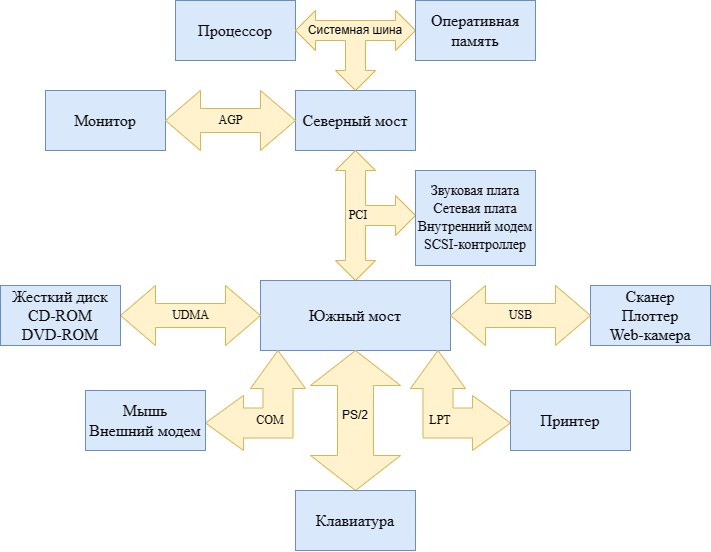

The diagram above was exported from draw.io. Its source (the exported page's mxGraphModel, read from the mxfile embedded in the PNG):
<mxGraphModel dx="1155" dy="661" grid="1" gridSize="10" guides="1" tooltips="1" connect="1" arrows="1" fold="1" page="1" pageScale="1" pageWidth="827" pageHeight="1169" math="0" shadow="0">
  <root>
    <mxCell id="0" />
    <mxCell id="1" parent="0" />
    <mxCell id="Vw0IBEeiTgcyrzw0Rfk7-1" value="&lt;font style=&quot;font-size: 16px;&quot; face=&quot;Times New Roman&quot;&gt;Процессор&lt;/font&gt;" style="rounded=0;whiteSpace=wrap;html=1;fillColor=#dae8fc;strokeColor=#6c8ebf;" vertex="1" parent="1">
      <mxGeometry x="210" y="120" width="120" height="60" as="geometry" />
    </mxCell>
    <mxCell id="Vw0IBEeiTgcyrzw0Rfk7-2" value="" style="html=1;shadow=0;dashed=0;align=center;verticalAlign=middle;shape=mxgraph.arrows2.triadArrow;dy=10;dx=20;arrowHead=40;rotation=-180;fillColor=#fff2cc;strokeColor=#d6b656;" vertex="1" parent="1">
      <mxGeometry x="330" y="130" width="120" height="80" as="geometry" />
    </mxCell>
    <mxCell id="Vw0IBEeiTgcyrzw0Rfk7-4" value="Системная шина" style="text;strokeColor=none;align=center;fillColor=none;html=1;verticalAlign=middle;whiteSpace=wrap;rounded=0;" vertex="1" parent="1">
      <mxGeometry x="325" y="135" width="130" height="30" as="geometry" />
    </mxCell>
    <mxCell id="Vw0IBEeiTgcyrzw0Rfk7-5" value="&lt;font style=&quot;font-size: 16px;&quot; face=&quot;Times New Roman&quot;&gt;Оперативная память&lt;/font&gt;" style="rounded=0;whiteSpace=wrap;html=1;fillColor=#dae8fc;strokeColor=#6c8ebf;" vertex="1" parent="1">
      <mxGeometry x="450" y="120" width="120" height="60" as="geometry" />
    </mxCell>
    <mxCell id="Vw0IBEeiTgcyrzw0Rfk7-6" value="&lt;font style=&quot;font-size: 16px;&quot; face=&quot;Times New Roman&quot;&gt;Северный мост&lt;/font&gt;" style="rounded=0;whiteSpace=wrap;html=1;fillColor=#dae8fc;strokeColor=#6c8ebf;" vertex="1" parent="1">
      <mxGeometry x="330" y="210" width="120" height="60" as="geometry" />
    </mxCell>
    <mxCell id="Vw0IBEeiTgcyrzw0Rfk7-8" value="&lt;font style=&quot;font-size: 16px;&quot; face=&quot;Times New Roman&quot;&gt;Монитор&lt;/font&gt;" style="rounded=0;whiteSpace=wrap;html=1;fillColor=#dae8fc;strokeColor=#6c8ebf;" vertex="1" parent="1">
      <mxGeometry x="80" y="210" width="120" height="60" as="geometry" />
    </mxCell>
    <mxCell id="Vw0IBEeiTgcyrzw0Rfk7-9" value="" style="html=1;shadow=0;dashed=0;align=center;verticalAlign=middle;shape=mxgraph.arrows2.triadArrow;dy=10;dx=20;arrowHead=40;rotation=90;fillColor=#fff2cc;strokeColor=#d6b656;" vertex="1" parent="1">
      <mxGeometry x="345" y="295" width="130" height="80" as="geometry" />
    </mxCell>
    <mxCell id="Vw0IBEeiTgcyrzw0Rfk7-10" value="PCI" style="text;strokeColor=none;align=center;fillColor=none;html=1;verticalAlign=middle;whiteSpace=wrap;rounded=0;fontFamily=Times New Roman;spacingLeft=6;" vertex="1" parent="1">
      <mxGeometry x="360" y="320" width="60" height="30" as="geometry" />
    </mxCell>
    <mxCell id="Vw0IBEeiTgcyrzw0Rfk7-11" value="&lt;font style=&quot;font-size: 14px;&quot; face=&quot;Times New Roman&quot;&gt;Звуковая плата&lt;/font&gt;&lt;div style=&quot;font-size: 14px;&quot;&gt;&lt;font style=&quot;font-size: 14px;&quot; face=&quot;Times New Roman&quot;&gt;Сетевая плата&lt;/font&gt;&lt;/div&gt;&lt;div style=&quot;font-size: 14px;&quot;&gt;&lt;font style=&quot;font-size: 14px;&quot; face=&quot;Times New Roman&quot;&gt;Внутренний модем&lt;/font&gt;&lt;/div&gt;&lt;div style=&quot;font-size: 14px;&quot;&gt;&lt;font style=&quot;font-size: 14px;&quot; face=&quot;Times New Roman&quot;&gt;SCSI-контроллер&lt;/font&gt;&lt;/div&gt;" style="rounded=0;whiteSpace=wrap;html=1;fillColor=#dae8fc;strokeColor=#6c8ebf;" vertex="1" parent="1">
      <mxGeometry x="450" y="290" width="120" height="95" as="geometry" />
    </mxCell>
    <mxCell id="Vw0IBEeiTgcyrzw0Rfk7-12" value="&lt;font style=&quot;font-size: 16px;&quot; face=&quot;Times New Roman&quot;&gt;Южный мост&lt;/font&gt;" style="rounded=0;whiteSpace=wrap;html=1;fillColor=#dae8fc;strokeColor=#6c8ebf;" vertex="1" parent="1">
      <mxGeometry x="295" y="400" width="190" height="70" as="geometry" />
    </mxCell>
    <mxCell id="Vw0IBEeiTgcyrzw0Rfk7-15" value="&lt;font style=&quot;font-size: 16px;&quot; face=&quot;Times New Roman&quot;&gt;Сканер&lt;/font&gt;&lt;div&gt;&lt;font style=&quot;font-size: 16px;&quot; face=&quot;Times New Roman&quot;&gt;Плоттер&lt;/font&gt;&lt;/div&gt;&lt;div&gt;&lt;font style=&quot;font-size: 16px;&quot; face=&quot;Times New Roman&quot;&gt;Web-камера&lt;/font&gt;&lt;/div&gt;" style="rounded=0;whiteSpace=wrap;html=1;fillColor=#dae8fc;strokeColor=#6c8ebf;" vertex="1" parent="1">
      <mxGeometry x="625" y="405" width="120" height="60" as="geometry" />
    </mxCell>
    <mxCell id="Vw0IBEeiTgcyrzw0Rfk7-16" value="USB" style="html=1;shadow=0;dashed=0;align=center;verticalAlign=middle;shape=mxgraph.arrows2.twoWayArrow;dy=0.6;dx=35;fontFamily=Times New Roman;fillColor=#fff2cc;strokeColor=#d6b656;" vertex="1" parent="1">
      <mxGeometry x="485" y="405" width="140" height="60" as="geometry" />
    </mxCell>
    <mxCell id="Vw0IBEeiTgcyrzw0Rfk7-17" value="AGP" style="html=1;shadow=0;dashed=0;align=center;verticalAlign=middle;shape=mxgraph.arrows2.twoWayArrow;dy=0.6;dx=35;fontFamily=Times New Roman;fillColor=#fff2cc;strokeColor=#d6b656;" vertex="1" parent="1">
      <mxGeometry x="200" y="210" width="130" height="60" as="geometry" />
    </mxCell>
    <mxCell id="Vw0IBEeiTgcyrzw0Rfk7-19" value="" style="html=1;shadow=0;dashed=0;align=center;verticalAlign=middle;shape=mxgraph.arrows2.bendDoubleArrow;dy=15;dx=38;arrowHead=55;rounded=0;rotation=-90;fillColor=#fff2cc;strokeColor=#d6b656;" vertex="1" parent="1">
      <mxGeometry x="445" y="470" width="100" height="100" as="geometry" />
    </mxCell>
    <mxCell id="Vw0IBEeiTgcyrzw0Rfk7-20" value="LPT" style="text;strokeColor=none;align=center;fillColor=none;html=1;verticalAlign=middle;whiteSpace=wrap;rounded=0;fontFamily=Times New Roman;" vertex="1" parent="1">
      <mxGeometry x="460" y="530" width="30" height="20" as="geometry" />
    </mxCell>
    <mxCell id="Vw0IBEeiTgcyrzw0Rfk7-21" value="&lt;font style=&quot;font-size: 16px;&quot; face=&quot;Times New Roman&quot;&gt;Принтер&lt;/font&gt;" style="rounded=0;whiteSpace=wrap;html=1;fillColor=#dae8fc;strokeColor=#6c8ebf;" vertex="1" parent="1">
      <mxGeometry x="545" y="510" width="120" height="60" as="geometry" />
    </mxCell>
    <mxCell id="Vw0IBEeiTgcyrzw0Rfk7-22" value="" style="html=1;shadow=0;dashed=0;align=center;verticalAlign=middle;shape=mxgraph.arrows2.twoWayArrow;dy=0.6;dx=35;fontFamily=Times New Roman;fillColor=#fff2cc;strokeColor=#d6b656;rotation=90;" vertex="1" parent="1">
      <mxGeometry x="320" y="495" width="140" height="90" as="geometry" />
    </mxCell>
    <mxCell id="Vw0IBEeiTgcyrzw0Rfk7-23" value="PS/2" style="text;strokeColor=none;align=center;fillColor=none;html=1;verticalAlign=middle;whiteSpace=wrap;rounded=0;" vertex="1" parent="1">
      <mxGeometry x="360" y="520" width="60" height="30" as="geometry" />
    </mxCell>
    <mxCell id="Vw0IBEeiTgcyrzw0Rfk7-24" value="&lt;font style=&quot;font-size: 16px;&quot; face=&quot;Times New Roman&quot;&gt;Клавиатура&lt;/font&gt;" style="rounded=0;whiteSpace=wrap;html=1;fillColor=#dae8fc;strokeColor=#6c8ebf;" vertex="1" parent="1">
      <mxGeometry x="330" y="610" width="120" height="60" as="geometry" />
    </mxCell>
    <mxCell id="Vw0IBEeiTgcyrzw0Rfk7-25" value="" style="html=1;shadow=0;dashed=0;align=center;verticalAlign=middle;shape=mxgraph.arrows2.bendDoubleArrow;dy=15;dx=38;arrowHead=55;rounded=0;rotation=-180;fillColor=#fff2cc;strokeColor=#d6b656;" vertex="1" parent="1">
      <mxGeometry x="240" y="470" width="100" height="100" as="geometry" />
    </mxCell>
    <mxCell id="Vw0IBEeiTgcyrzw0Rfk7-26" value="&lt;font style=&quot;font-size: 16px;&quot; face=&quot;Times New Roman&quot;&gt;Мышь&lt;/font&gt;&lt;div&gt;&lt;font style=&quot;font-size: 16px;&quot; face=&quot;Times New Roman&quot;&gt;Внешний модем&lt;/font&gt;&lt;/div&gt;" style="rounded=0;whiteSpace=wrap;html=1;fillColor=#dae8fc;strokeColor=#6c8ebf;" vertex="1" parent="1">
      <mxGeometry x="120" y="510" width="120" height="60" as="geometry" />
    </mxCell>
    <mxCell id="Vw0IBEeiTgcyrzw0Rfk7-27" value="COM" style="text;strokeColor=none;align=center;fillColor=none;html=1;verticalAlign=middle;whiteSpace=wrap;rounded=0;fontFamily=Times New Roman;" vertex="1" parent="1">
      <mxGeometry x="290" y="530" width="30" height="20" as="geometry" />
    </mxCell>
    <mxCell id="Vw0IBEeiTgcyrzw0Rfk7-28" value="UDMA" style="html=1;shadow=0;dashed=0;align=center;verticalAlign=middle;shape=mxgraph.arrows2.twoWayArrow;dy=0.6;dx=35;fontFamily=Times New Roman;fillColor=#fff2cc;strokeColor=#d6b656;" vertex="1" parent="1">
      <mxGeometry x="155" y="405" width="140" height="60" as="geometry" />
    </mxCell>
    <mxCell id="Vw0IBEeiTgcyrzw0Rfk7-29" value="&lt;font face=&quot;Times New Roman&quot;&gt;&lt;span style=&quot;font-size: 16px;&quot;&gt;Жесткий диск&lt;/span&gt;&lt;/font&gt;&lt;div&gt;&lt;font face=&quot;Times New Roman&quot;&gt;&lt;span style=&quot;font-size: 16px;&quot;&gt;CD-ROM&lt;/span&gt;&lt;/font&gt;&lt;/div&gt;&lt;div&gt;&lt;font face=&quot;Times New Roman&quot;&gt;&lt;span style=&quot;font-size: 16px;&quot;&gt;DVD-ROM&lt;/span&gt;&lt;/font&gt;&lt;/div&gt;" style="rounded=0;whiteSpace=wrap;html=1;fillColor=#dae8fc;strokeColor=#6c8ebf;" vertex="1" parent="1">
      <mxGeometry x="35" y="405" width="120" height="60" as="geometry" />
    </mxCell>
  </root>
</mxGraphModel>